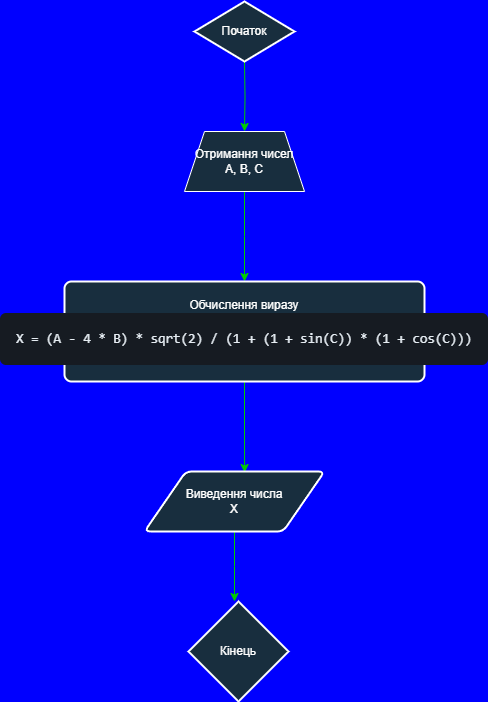

The diagram above was exported from draw.io. Its source (the exported page's mxGraphModel, read from the mxfile embedded in the PNG):
<mxGraphModel dx="1393" dy="766" grid="1" gridSize="10" guides="1" tooltips="1" connect="1" arrows="1" fold="1" page="1" pageScale="1" pageWidth="827" pageHeight="1169" background="#0000FF" math="0" shadow="0">
  <root>
    <mxCell id="0" />
    <mxCell id="1" parent="0" />
    <mxCell id="luzuZSGRSMZDcVfZlrUT-4" style="edgeStyle=orthogonalEdgeStyle;rounded=0;orthogonalLoop=1;jettySize=auto;html=1;labelBackgroundColor=none;strokeColor=#00CC00;fontColor=default;" edge="1" parent="1" target="luzuZSGRSMZDcVfZlrUT-5">
      <mxGeometry relative="1" as="geometry">
        <mxPoint x="370" y="140" as="targetPoint" />
        <mxPoint x="370" y="70" as="sourcePoint" />
      </mxGeometry>
    </mxCell>
    <mxCell id="luzuZSGRSMZDcVfZlrUT-6" style="edgeStyle=orthogonalEdgeStyle;rounded=0;orthogonalLoop=1;jettySize=auto;html=1;labelBackgroundColor=none;strokeColor=#00CC00;fontColor=default;" edge="1" parent="1" source="luzuZSGRSMZDcVfZlrUT-5">
      <mxGeometry relative="1" as="geometry">
        <mxPoint x="370" y="290" as="targetPoint" />
      </mxGeometry>
    </mxCell>
    <mxCell id="luzuZSGRSMZDcVfZlrUT-5" value="Отримання чисел&lt;br&gt;A, B, C" style="shape=trapezoid;perimeter=trapezoidPerimeter;whiteSpace=wrap;html=1;fixedSize=1;labelBackgroundColor=none;fillColor=#182E3E;strokeColor=#FFFFFF;fontColor=#FFFFFF;" vertex="1" parent="1">
      <mxGeometry x="310" y="140" width="120" height="60" as="geometry" />
    </mxCell>
    <mxCell id="luzuZSGRSMZDcVfZlrUT-11" style="edgeStyle=orthogonalEdgeStyle;rounded=0;orthogonalLoop=1;jettySize=auto;html=1;entryX=0.556;entryY=0.017;entryDx=0;entryDy=0;entryPerimeter=0;labelBackgroundColor=none;strokeColor=#00CC00;fontColor=default;" edge="1" parent="1" source="luzuZSGRSMZDcVfZlrUT-9" target="luzuZSGRSMZDcVfZlrUT-10">
      <mxGeometry relative="1" as="geometry" />
    </mxCell>
    <mxCell id="luzuZSGRSMZDcVfZlrUT-9" value="Обчислення виразу&lt;br&gt;&lt;pre style=&quot;box-sizing: border-box; font-family: ui-monospace, SFMono-Regular, &amp;quot;SF Mono&amp;quot;, Menlo, Consolas, &amp;quot;Liberation Mono&amp;quot;, monospace; font-size: 13.6px; margin-top: 0px; margin-bottom: 0px; overflow-wrap: normal; padding: 16px; overflow: auto; line-height: 1.45; color: rgb(230, 237, 243); background-color: rgb(22, 27, 34); border-radius: 6px; word-break: normal; text-align: start;&quot;&gt;X = (A - 4 * B) * sqrt(2) / (1 + (1 + sin(C)) * (1 + cos(C)))&lt;/pre&gt;" style="rounded=1;whiteSpace=wrap;html=1;absoluteArcSize=1;arcSize=14;strokeWidth=2;labelBackgroundColor=none;fillColor=#182E3E;strokeColor=#FFFFFF;fontColor=#FFFFFF;" vertex="1" parent="1">
      <mxGeometry x="190" y="290" width="360" height="100" as="geometry" />
    </mxCell>
    <mxCell id="luzuZSGRSMZDcVfZlrUT-13" style="edgeStyle=orthogonalEdgeStyle;rounded=0;orthogonalLoop=1;jettySize=auto;html=1;exitX=0.5;exitY=1;exitDx=0;exitDy=0;entryX=0.5;entryY=0;entryDx=0;entryDy=0;labelBackgroundColor=none;strokeColor=#00CC00;fontColor=default;" edge="1" parent="1" source="luzuZSGRSMZDcVfZlrUT-10">
      <mxGeometry relative="1" as="geometry">
        <mxPoint x="360" y="610" as="targetPoint" />
      </mxGeometry>
    </mxCell>
    <mxCell id="luzuZSGRSMZDcVfZlrUT-10" value="Виведення числа&lt;br&gt;X" style="shape=parallelogram;html=1;strokeWidth=2;perimeter=parallelogramPerimeter;whiteSpace=wrap;rounded=1;arcSize=12;size=0.23;labelBackgroundColor=none;fillColor=#182E3E;strokeColor=#FFFFFF;fontColor=#FFFFFF;" vertex="1" parent="1">
      <mxGeometry x="270" y="480" width="180" height="60" as="geometry" />
    </mxCell>
    <mxCell id="luzuZSGRSMZDcVfZlrUT-14" value="Кінець" style="strokeWidth=2;html=1;shape=mxgraph.flowchart.decision;whiteSpace=wrap;labelBackgroundColor=none;fillColor=#182E3E;strokeColor=#FFFFFF;fontColor=#FFFFFF;" vertex="1" parent="1">
      <mxGeometry x="314" y="610" width="100" height="100" as="geometry" />
    </mxCell>
    <mxCell id="luzuZSGRSMZDcVfZlrUT-15" value="Початок" style="strokeWidth=2;html=1;shape=mxgraph.flowchart.decision;whiteSpace=wrap;labelBackgroundColor=none;fillColor=#182E3E;strokeColor=#FFFFFF;fontColor=#FFFFFF;" vertex="1" parent="1">
      <mxGeometry x="320" y="10" width="100" height="60" as="geometry" />
    </mxCell>
  </root>
</mxGraphModel>